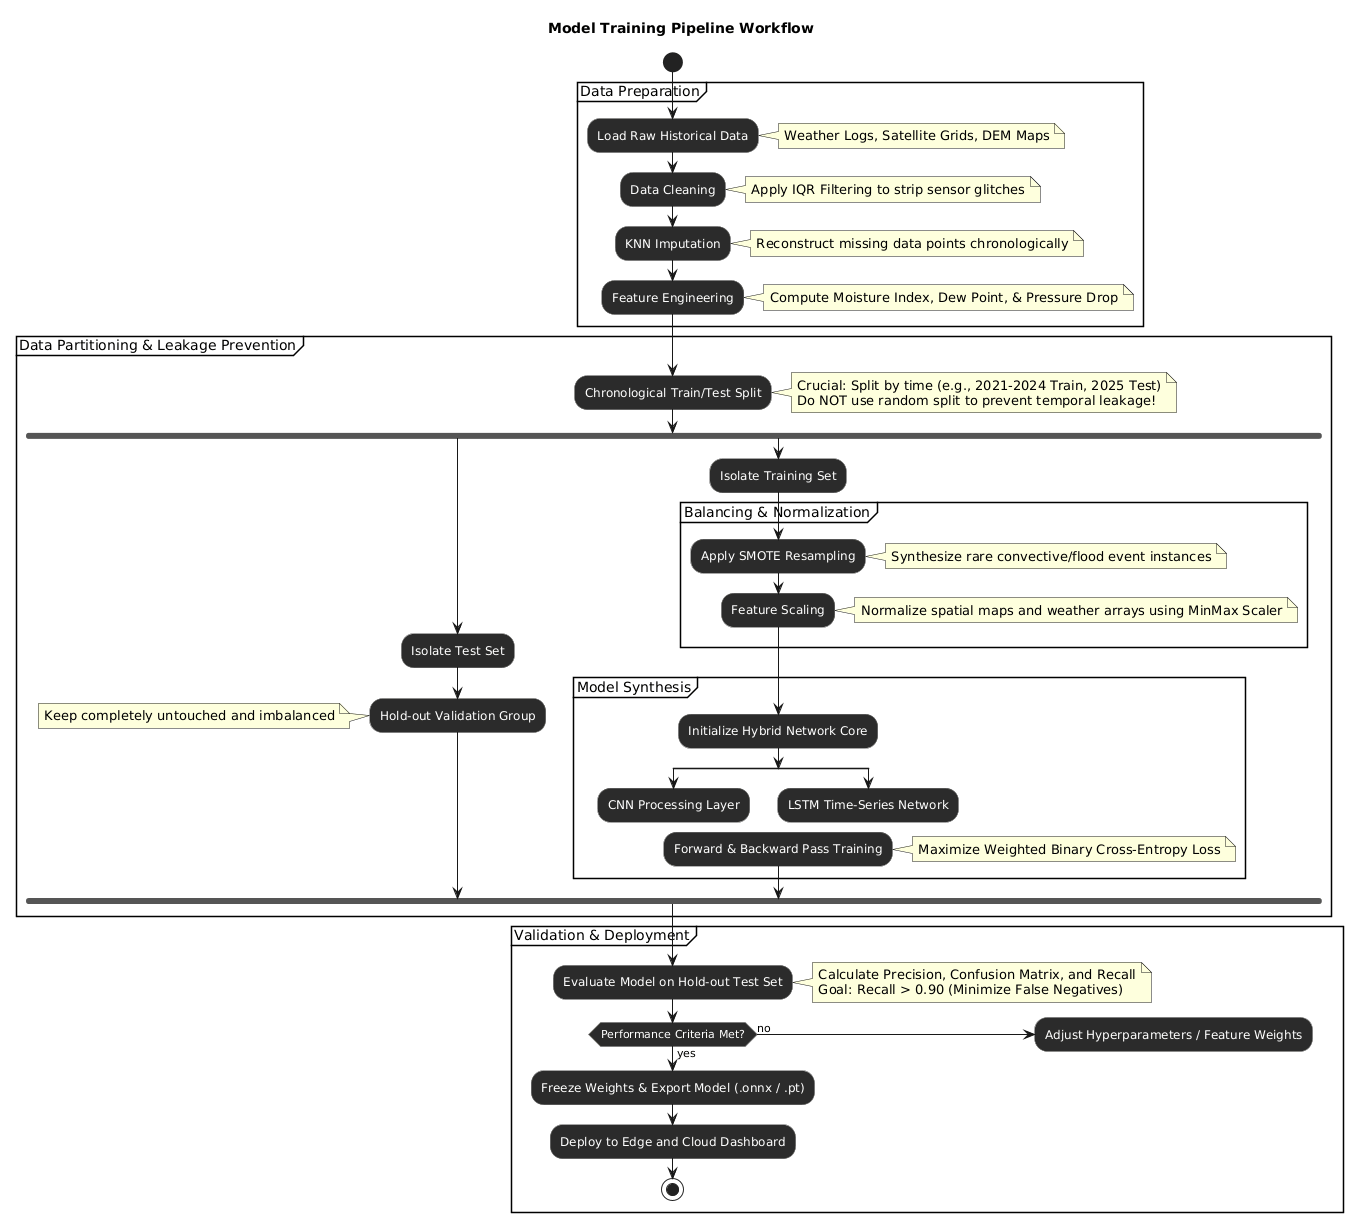

The diagram above was rendered by PlantUML. Its source (embedded in the PNG):
@startuml
skinparam theme carbon
skinparam ActivityBackgroundColor #2b2b2b
skinparam ActivityBorderColor #666666
skinparam ActivityFontColor #ffffff

title Model Training Pipeline Workflow

start

partition "Data Preparation" {
    :Load Raw Historical Data;
    note right: Weather Logs, Satellite Grids, DEM Maps
    
    :Data Cleaning;
    note right: Apply IQR Filtering to strip sensor glitches
    
    :KNN Imputation;
    note right: Reconstruct missing data points chronologically
    
    :Feature Engineering;
    note right: Compute Moisture Index, Dew Point, & Pressure Drop
}

partition "Data Partitioning & Leakage Prevention" {
    :Chronological Train/Test Split;
    note right
      Crucial: Split by time (e.g., 2021-2024 Train, 2025 Test)
      Do NOT use random split to prevent temporal leakage!
    end note
    
    fork
        :Isolate Test Set;
        :Hold-out Validation Group;
        note left: Keep completely untouched and imbalanced
    fork again
        :Isolate Training Set;
        
        partition "Balancing & Normalization" {
            :Apply SMOTE Resampling;
            note right: Synthesize rare convective/flood event instances
            
            :Feature Scaling;
            note right: Normalize spatial maps and weather arrays using MinMax Scaler
        }
        
        partition "Model Synthesis" {
            :Initialize Hybrid Network Core;
            split
                :CNN Processing Layer;
                detach
            split again
                :LSTM Time-Series Network;
                detach
            end split
            
            :Forward & Backward Pass Training;
            note right: Maximize Weighted Binary Cross-Entropy Loss
        }
    end fork
}

partition "Validation & Deployment" {
    :Evaluate Model on Hold-out Test Set;
    note right
      Calculate Precision, Confusion Matrix, and Recall
      Goal: Recall > 0.90 (Minimize False Negatives)
    end note
    
    if (Performance Criteria Met?) then (yes)
        :Freeze Weights & Export Model (.onnx / .pt);
        :Deploy to Edge and Cloud Dashboard;
        stop
    else (no)
        :Adjust Hyperparameters / Feature Weights;
        detach
    endif
}

@endum